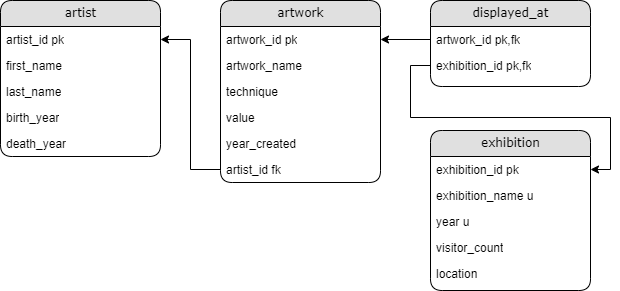

The diagram above was exported from draw.io. Its source (the exported page's mxGraphModel, read from the mxfile embedded in the PNG):
<mxGraphModel dx="1818" dy="816" grid="1" gridSize="10" guides="1" tooltips="1" connect="1" arrows="1" fold="1" page="1" pageScale="1" pageWidth="1100" pageHeight="850" background="#ffffff" math="0" shadow="0">
  <root>
    <mxCell id="0" />
    <mxCell id="1" parent="0" />
    <mxCell id="21ea969265ad0168-6" value="artist" style="swimlane;html=1;fontStyle=0;childLayout=stackLayout;horizontal=1;startSize=26;fillColor=#e0e0e0;horizontalStack=0;resizeParent=1;resizeLast=0;collapsible=1;marginBottom=0;swimlaneFillColor=#ffffff;align=center;rounded=1;shadow=0;comic=0;labelBackgroundColor=none;strokeWidth=1;fontFamily=Verdana;fontSize=12" parent="1" vertex="1">
      <mxGeometry x="20" y="160" width="160" height="156" as="geometry" />
    </mxCell>
    <mxCell id="21ea969265ad0168-7" value="artist_id pk" style="text;html=1;strokeColor=none;fillColor=none;spacingLeft=4;spacingRight=4;whiteSpace=wrap;overflow=hidden;rotatable=0;points=[[0,0.5],[1,0.5]];portConstraint=eastwest;" parent="21ea969265ad0168-6" vertex="1">
      <mxGeometry y="26" width="160" height="26" as="geometry" />
    </mxCell>
    <mxCell id="21ea969265ad0168-8" value="first_name" style="text;html=1;strokeColor=none;fillColor=none;spacingLeft=4;spacingRight=4;whiteSpace=wrap;overflow=hidden;rotatable=0;points=[[0,0.5],[1,0.5]];portConstraint=eastwest;" parent="21ea969265ad0168-6" vertex="1">
      <mxGeometry y="52" width="160" height="26" as="geometry" />
    </mxCell>
    <mxCell id="21ea969265ad0168-9" value="last_name" style="text;html=1;strokeColor=none;fillColor=none;spacingLeft=4;spacingRight=4;whiteSpace=wrap;overflow=hidden;rotatable=0;points=[[0,0.5],[1,0.5]];portConstraint=eastwest;" parent="21ea969265ad0168-6" vertex="1">
      <mxGeometry y="78" width="160" height="26" as="geometry" />
    </mxCell>
    <mxCell id="NqTrTJskcqPOXx4s4OUT-2" value="birth_year" style="text;html=1;strokeColor=none;fillColor=none;spacingLeft=4;spacingRight=4;whiteSpace=wrap;overflow=hidden;rotatable=0;points=[[0,0.5],[1,0.5]];portConstraint=eastwest;" vertex="1" parent="21ea969265ad0168-6">
      <mxGeometry y="104" width="160" height="26" as="geometry" />
    </mxCell>
    <mxCell id="NqTrTJskcqPOXx4s4OUT-3" value="death_year" style="text;html=1;strokeColor=none;fillColor=none;spacingLeft=4;spacingRight=4;whiteSpace=wrap;overflow=hidden;rotatable=0;points=[[0,0.5],[1,0.5]];portConstraint=eastwest;" vertex="1" parent="21ea969265ad0168-6">
      <mxGeometry y="130" width="160" height="26" as="geometry" />
    </mxCell>
    <mxCell id="21ea969265ad0168-10" value="displayed_at" style="swimlane;html=1;fontStyle=0;childLayout=stackLayout;horizontal=1;startSize=26;fillColor=#e0e0e0;horizontalStack=0;resizeParent=1;resizeLast=0;collapsible=1;marginBottom=0;swimlaneFillColor=#ffffff;align=center;rounded=1;shadow=0;comic=0;labelBackgroundColor=none;strokeWidth=1;fontFamily=Verdana;fontSize=12" parent="1" vertex="1">
      <mxGeometry x="450" y="160" width="160" height="86" as="geometry" />
    </mxCell>
    <mxCell id="21ea969265ad0168-11" value="artwork_id pk,fk" style="text;html=1;strokeColor=none;fillColor=none;spacingLeft=4;spacingRight=4;whiteSpace=wrap;overflow=hidden;rotatable=0;points=[[0,0.5],[1,0.5]];portConstraint=eastwest;" parent="21ea969265ad0168-10" vertex="1">
      <mxGeometry y="26" width="160" height="26" as="geometry" />
    </mxCell>
    <mxCell id="21ea969265ad0168-12" value="exhibition_id pk,fk" style="text;html=1;strokeColor=none;fillColor=none;spacingLeft=4;spacingRight=4;whiteSpace=wrap;overflow=hidden;rotatable=0;points=[[0,0.5],[1,0.5]];portConstraint=eastwest;" parent="21ea969265ad0168-10" vertex="1">
      <mxGeometry y="52" width="160" height="26" as="geometry" />
    </mxCell>
    <mxCell id="21ea969265ad0168-14" value="artwork" style="swimlane;html=1;fontStyle=0;childLayout=stackLayout;horizontal=1;startSize=26;fillColor=#e0e0e0;horizontalStack=0;resizeParent=1;resizeLast=0;collapsible=1;marginBottom=0;swimlaneFillColor=#ffffff;align=center;rounded=1;shadow=0;comic=0;labelBackgroundColor=none;strokeWidth=1;fontFamily=Verdana;fontSize=12" parent="1" vertex="1">
      <mxGeometry x="240" y="160" width="160" height="182" as="geometry" />
    </mxCell>
    <mxCell id="21ea969265ad0168-15" value="artwork_id pk" style="text;html=1;strokeColor=none;fillColor=none;spacingLeft=4;spacingRight=4;whiteSpace=wrap;overflow=hidden;rotatable=0;points=[[0,0.5],[1,0.5]];portConstraint=eastwest;" parent="21ea969265ad0168-14" vertex="1">
      <mxGeometry y="26" width="160" height="26" as="geometry" />
    </mxCell>
    <mxCell id="21ea969265ad0168-16" value="artwork_name" style="text;html=1;strokeColor=none;fillColor=none;spacingLeft=4;spacingRight=4;whiteSpace=wrap;overflow=hidden;rotatable=0;points=[[0,0.5],[1,0.5]];portConstraint=eastwest;" parent="21ea969265ad0168-14" vertex="1">
      <mxGeometry y="52" width="160" height="26" as="geometry" />
    </mxCell>
    <mxCell id="21ea969265ad0168-17" value="technique" style="text;html=1;strokeColor=none;fillColor=none;spacingLeft=4;spacingRight=4;whiteSpace=wrap;overflow=hidden;rotatable=0;points=[[0,0.5],[1,0.5]];portConstraint=eastwest;" parent="21ea969265ad0168-14" vertex="1">
      <mxGeometry y="78" width="160" height="26" as="geometry" />
    </mxCell>
    <mxCell id="NqTrTJskcqPOXx4s4OUT-4" value="value" style="text;html=1;strokeColor=none;fillColor=none;spacingLeft=4;spacingRight=4;whiteSpace=wrap;overflow=hidden;rotatable=0;points=[[0,0.5],[1,0.5]];portConstraint=eastwest;" vertex="1" parent="21ea969265ad0168-14">
      <mxGeometry y="104" width="160" height="26" as="geometry" />
    </mxCell>
    <mxCell id="NqTrTJskcqPOXx4s4OUT-5" value="year_created" style="text;html=1;strokeColor=none;fillColor=none;spacingLeft=4;spacingRight=4;whiteSpace=wrap;overflow=hidden;rotatable=0;points=[[0,0.5],[1,0.5]];portConstraint=eastwest;" vertex="1" parent="21ea969265ad0168-14">
      <mxGeometry y="130" width="160" height="26" as="geometry" />
    </mxCell>
    <mxCell id="NqTrTJskcqPOXx4s4OUT-6" value="artist_id fk" style="text;html=1;strokeColor=none;fillColor=none;spacingLeft=4;spacingRight=4;whiteSpace=wrap;overflow=hidden;rotatable=0;points=[[0,0.5],[1,0.5]];portConstraint=eastwest;" vertex="1" parent="21ea969265ad0168-14">
      <mxGeometry y="156" width="160" height="26" as="geometry" />
    </mxCell>
    <mxCell id="21ea969265ad0168-18" value="exhibition" style="swimlane;html=1;fontStyle=0;childLayout=stackLayout;horizontal=1;startSize=26;fillColor=#e0e0e0;horizontalStack=0;resizeParent=1;resizeLast=0;collapsible=1;marginBottom=0;swimlaneFillColor=#ffffff;align=center;rounded=1;shadow=0;comic=0;labelBackgroundColor=none;strokeWidth=1;fontFamily=Verdana;fontSize=12" parent="1" vertex="1">
      <mxGeometry x="450" y="290" width="160" height="160" as="geometry" />
    </mxCell>
    <mxCell id="21ea969265ad0168-19" value="exhibition_id pk" style="text;html=1;strokeColor=none;fillColor=none;spacingLeft=4;spacingRight=4;whiteSpace=wrap;overflow=hidden;rotatable=0;points=[[0,0.5],[1,0.5]];portConstraint=eastwest;" parent="21ea969265ad0168-18" vertex="1">
      <mxGeometry y="26" width="160" height="26" as="geometry" />
    </mxCell>
    <mxCell id="21ea969265ad0168-20" value="exhibition_name u" style="text;html=1;strokeColor=none;fillColor=none;spacingLeft=4;spacingRight=4;whiteSpace=wrap;overflow=hidden;rotatable=0;points=[[0,0.5],[1,0.5]];portConstraint=eastwest;" parent="21ea969265ad0168-18" vertex="1">
      <mxGeometry y="52" width="160" height="26" as="geometry" />
    </mxCell>
    <mxCell id="21ea969265ad0168-51" value="year u" style="text;html=1;strokeColor=none;fillColor=none;spacingLeft=4;spacingRight=4;whiteSpace=wrap;overflow=hidden;rotatable=0;points=[[0,0.5],[1,0.5]];portConstraint=eastwest;" parent="21ea969265ad0168-18" vertex="1">
      <mxGeometry y="78" width="160" height="26" as="geometry" />
    </mxCell>
    <mxCell id="21ea969265ad0168-21" value="visitor_count" style="text;html=1;strokeColor=none;fillColor=none;spacingLeft=4;spacingRight=4;whiteSpace=wrap;overflow=hidden;rotatable=0;points=[[0,0.5],[1,0.5]];portConstraint=eastwest;" parent="21ea969265ad0168-18" vertex="1">
      <mxGeometry y="104" width="160" height="26" as="geometry" />
    </mxCell>
    <mxCell id="NqTrTJskcqPOXx4s4OUT-7" value="location" style="text;html=1;strokeColor=none;fillColor=none;spacingLeft=4;spacingRight=4;whiteSpace=wrap;overflow=hidden;rotatable=0;points=[[0,0.5],[1,0.5]];portConstraint=eastwest;" vertex="1" parent="21ea969265ad0168-18">
      <mxGeometry y="130" width="160" height="26" as="geometry" />
    </mxCell>
    <mxCell id="NqTrTJskcqPOXx4s4OUT-12" style="edgeStyle=orthogonalEdgeStyle;rounded=0;orthogonalLoop=1;jettySize=auto;html=1;entryX=1;entryY=0.5;entryDx=0;entryDy=0;" edge="1" parent="1" source="NqTrTJskcqPOXx4s4OUT-6" target="21ea969265ad0168-7">
      <mxGeometry relative="1" as="geometry" />
    </mxCell>
    <mxCell id="NqTrTJskcqPOXx4s4OUT-13" style="edgeStyle=orthogonalEdgeStyle;rounded=0;orthogonalLoop=1;jettySize=auto;html=1;entryX=1;entryY=0.5;entryDx=0;entryDy=0;" edge="1" parent="1" source="21ea969265ad0168-11" target="21ea969265ad0168-15">
      <mxGeometry relative="1" as="geometry" />
    </mxCell>
    <mxCell id="NqTrTJskcqPOXx4s4OUT-14" style="edgeStyle=orthogonalEdgeStyle;rounded=0;orthogonalLoop=1;jettySize=auto;html=1;" edge="1" parent="1" source="21ea969265ad0168-12" target="21ea969265ad0168-19">
      <mxGeometry relative="1" as="geometry" />
    </mxCell>
  </root>
</mxGraphModel>